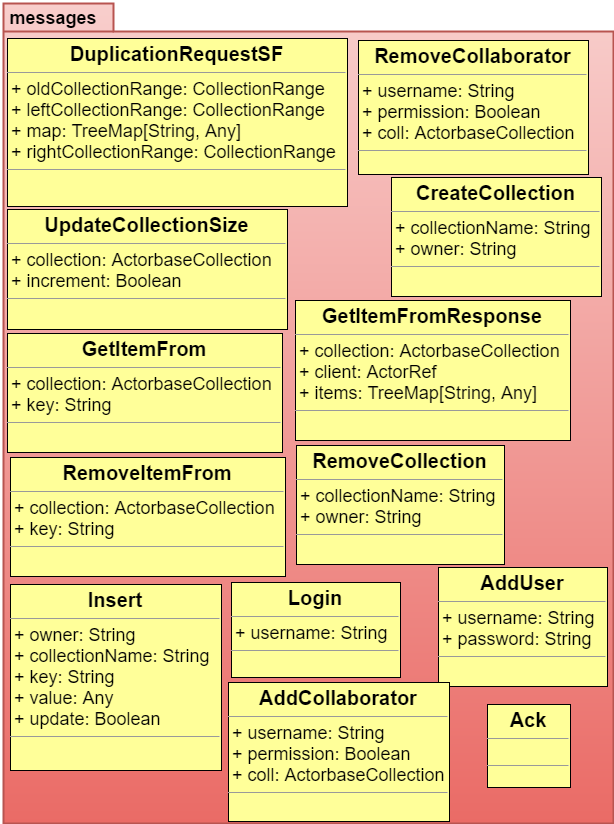

The diagram above was exported from draw.io. Its source (the exported page's mxGraphModel, read from the mxfile embedded in the PNG):
<mxGraphModel dx="6172" dy="6328" grid="1" gridSize="10" guides="1" tooltips="1" connect="1" arrows="1" fold="1" page="1" pageScale="1" pageWidth="826" pageHeight="1169" background="#ffffff" math="0" shadow="0">
  <root>
    <mxCell id="0" />
    <mxCell id="1" parent="0" />
    <mxCell id="2" value="" style="shape=folder;fontStyle=1;spacingTop=10;tabWidth=110;tabHeight=28;tabPosition=left;html=1;shadow=0;glass=0;strokeWidth=2;fontSize=11;plain-red" vertex="1" parent="1">
      <mxGeometry x="-2978" y="592" width="610" height="820" as="geometry" />
    </mxCell>
    <mxCell id="3" value="&lt;b&gt;messages&lt;/b&gt;" style="text;html=1;strokeColor=none;fillColor=none;align=center;verticalAlign=middle;whiteSpace=wrap;overflow=hidden;shadow=0;fontSize=18;" vertex="1" parent="1">
      <mxGeometry x="-2974" y="593" width="92" height="26" as="geometry" />
    </mxCell>
    <mxCell id="4" value="&lt;p style=&quot;margin: 0px ; margin-top: 4px ; text-align: center&quot;&gt;&lt;b&gt;&lt;font style=&quot;font-size: 20px&quot;&gt;DuplicationRequestSF&lt;/font&gt;&lt;/b&gt;&lt;/p&gt;&lt;hr size=&quot;1&quot;&gt;&lt;p style=&quot;margin: 0px ; margin-left: 4px&quot;&gt;&lt;span style=&quot;font-size: 18px ; line-height: 21.6px&quot;&gt;+ oldCollectionRange: CollectionRange&lt;/span&gt;&lt;/p&gt;&lt;p style=&quot;margin: 0px ; margin-left: 4px&quot;&gt;&lt;span style=&quot;font-size: 18px ; line-height: 21.6px&quot;&gt;+ leftCollectionRange: CollectionRange&lt;/span&gt;&lt;/p&gt;&lt;p style=&quot;margin: 0px ; margin-left: 4px&quot;&gt;&lt;span style=&quot;font-size: 18px ; line-height: 21.6px&quot;&gt;+ map: TreeMap[String, Any]&lt;/span&gt;&lt;/p&gt;&lt;p style=&quot;margin: 0px ; margin-left: 4px&quot;&gt;&lt;span style=&quot;font-size: 18px ; line-height: 21.6px&quot;&gt;+ rightCollectionRange: CollectionRange&lt;/span&gt;&lt;/p&gt;&lt;hr size=&quot;1&quot;&gt;&lt;p style=&quot;margin: 0px ; margin-left: 4px&quot;&gt;&lt;br&gt;&lt;/p&gt;" style="verticalAlign=top;align=left;overflow=fill;fontSize=12;fontFamily=Helvetica;html=1;shadow=0;glass=0;strokeColor=#000000;strokeWidth=1;fillColor=#FFFF99;gradientColor=none;" vertex="1" parent="1">
      <mxGeometry x="-2974" y="627" width="340" height="168" as="geometry" />
    </mxCell>
    <mxCell id="5" value="&lt;p style=&quot;margin: 0px ; margin-top: 4px ; text-align: center&quot;&gt;&lt;b&gt;&lt;font style=&quot;font-size: 20px&quot;&gt;UpdateCollectionSize&lt;/font&gt;&lt;/b&gt;&lt;/p&gt;&lt;hr size=&quot;1&quot;&gt;&lt;p style=&quot;margin: 0px ; margin-left: 4px&quot;&gt;&lt;span style=&quot;font-size: 18px ; line-height: 21.6px&quot;&gt;+ collection: ActorbaseCollection&lt;/span&gt;&lt;/p&gt;&lt;p style=&quot;margin: 0px ; margin-left: 4px&quot;&gt;&lt;span style=&quot;font-size: 18px ; line-height: 21.6px&quot;&gt;+ increment: Boolean&lt;br&gt;&lt;/span&gt;&lt;/p&gt;&lt;hr size=&quot;1&quot;&gt;&lt;p style=&quot;margin: 0px ; margin-left: 4px&quot;&gt;&lt;br&gt;&lt;/p&gt;" style="verticalAlign=top;align=left;overflow=fill;fontSize=12;fontFamily=Helvetica;html=1;shadow=0;glass=0;strokeColor=#000000;strokeWidth=1;fillColor=#FFFF99;gradientColor=none;" vertex="1" parent="1">
      <mxGeometry x="-2974" y="798" width="280" height="120" as="geometry" />
    </mxCell>
    <mxCell id="6" value="&lt;p style=&quot;margin: 0px ; margin-top: 4px ; text-align: center&quot;&gt;&lt;b&gt;&lt;font style=&quot;font-size: 20px&quot;&gt;AddUser&lt;/font&gt;&lt;/b&gt;&lt;/p&gt;&lt;hr size=&quot;1&quot;&gt;&lt;p style=&quot;margin: 0px ; margin-left: 4px&quot;&gt;&lt;span style=&quot;font-size: 18px ; line-height: 21.6px&quot;&gt;+ username: String&lt;/span&gt;&lt;/p&gt;&lt;p style=&quot;margin: 0px ; margin-left: 4px&quot;&gt;&lt;span style=&quot;font-size: 18px ; line-height: 21.6px&quot;&gt;+ password: String&lt;br&gt;&lt;/span&gt;&lt;/p&gt;&lt;hr size=&quot;1&quot;&gt;&lt;p style=&quot;margin: 0px ; margin-left: 4px&quot;&gt;&lt;br&gt;&lt;/p&gt;" style="verticalAlign=top;align=left;overflow=fill;fontSize=12;fontFamily=Helvetica;html=1;shadow=0;glass=0;strokeColor=#000000;strokeWidth=1;fillColor=#FFFF99;gradientColor=none;" vertex="1" parent="1">
      <mxGeometry x="-2543" y="1156" width="169" height="119" as="geometry" />
    </mxCell>
    <mxCell id="7" value="&lt;p style=&quot;margin: 0px ; margin-top: 4px ; text-align: center&quot;&gt;&lt;b&gt;&lt;font style=&quot;font-size: 20px&quot;&gt;Login&lt;/font&gt;&lt;/b&gt;&lt;/p&gt;&lt;hr size=&quot;1&quot;&gt;&lt;p style=&quot;margin: 0px ; margin-left: 4px&quot;&gt;&lt;span style=&quot;font-size: 18px ; line-height: 21.6px&quot;&gt;+ username: String&lt;/span&gt;&lt;/p&gt;&lt;hr size=&quot;1&quot;&gt;&lt;p style=&quot;margin: 0px ; margin-left: 4px&quot;&gt;&lt;br&gt;&lt;/p&gt;" style="verticalAlign=top;align=left;overflow=fill;fontSize=12;fontFamily=Helvetica;html=1;shadow=0;glass=0;strokeColor=#000000;strokeWidth=1;fillColor=#FFFF99;gradientColor=none;" vertex="1" parent="1">
      <mxGeometry x="-2750" y="1171" width="169" height="95" as="geometry" />
    </mxCell>
    <mxCell id="8" value="&lt;p style=&quot;margin: 0px ; margin-top: 4px ; text-align: center&quot;&gt;&lt;span style=&quot;font-size: 20px ; line-height: 24px&quot;&gt;&lt;b&gt;Insert&lt;/b&gt;&lt;/span&gt;&lt;/p&gt;&lt;hr size=&quot;1&quot;&gt;&lt;p style=&quot;margin: 0px ; margin-left: 4px&quot;&gt;&lt;span style=&quot;font-size: 18px ; line-height: 21.6px&quot;&gt;+ owner: String&lt;/span&gt;&lt;/p&gt;&lt;p style=&quot;margin: 0px ; margin-left: 4px&quot;&gt;&lt;span style=&quot;font-size: 18px ; line-height: 21.6px&quot;&gt;+ collectionName: String&lt;/span&gt;&lt;/p&gt;&lt;p style=&quot;margin: 0px ; margin-left: 4px&quot;&gt;&lt;span style=&quot;font-size: 18px ; line-height: 21.6px&quot;&gt;+ key: String&lt;/span&gt;&lt;/p&gt;&lt;p style=&quot;margin: 0px ; margin-left: 4px&quot;&gt;&lt;span style=&quot;font-size: 18px ; line-height: 21.6px&quot;&gt;+ value: Any&lt;/span&gt;&lt;/p&gt;&lt;p style=&quot;margin: 0px ; margin-left: 4px&quot;&gt;&lt;span style=&quot;font-size: 18px ; line-height: 21.6px&quot;&gt;+ update: Boolean&lt;/span&gt;&lt;/p&gt;&lt;hr size=&quot;1&quot;&gt;&lt;p style=&quot;margin: 0px ; margin-left: 4px&quot;&gt;&lt;br&gt;&lt;/p&gt;" style="verticalAlign=top;align=left;overflow=fill;fontSize=12;fontFamily=Helvetica;html=1;shadow=0;glass=0;strokeColor=#000000;strokeWidth=1;fillColor=#FFFF99;gradientColor=none;" vertex="1" parent="1">
      <mxGeometry x="-2971" y="1173" width="211" height="186" as="geometry" />
    </mxCell>
    <mxCell id="9" value="&lt;p style=&quot;margin: 0px ; margin-top: 4px ; text-align: center&quot;&gt;&lt;b&gt;&lt;font style=&quot;font-size: 20px&quot;&gt;GetItemFrom&lt;/font&gt;&lt;/b&gt;&lt;/p&gt;&lt;hr size=&quot;1&quot;&gt;&lt;p style=&quot;margin: 0px ; margin-left: 4px&quot;&gt;&lt;span style=&quot;font-size: 18px ; line-height: 21.6px&quot;&gt;+ collection: ActorbaseCollection&lt;/span&gt;&lt;/p&gt;&lt;p style=&quot;margin: 0px ; margin-left: 4px&quot;&gt;&lt;span style=&quot;font-size: 18px ; line-height: 21.6px&quot;&gt;+ key: String&lt;br&gt;&lt;/span&gt;&lt;/p&gt;&lt;hr size=&quot;1&quot;&gt;&lt;p style=&quot;margin: 0px ; margin-left: 4px&quot;&gt;&lt;br&gt;&lt;/p&gt;" style="verticalAlign=top;align=left;overflow=fill;fontSize=12;fontFamily=Helvetica;html=1;shadow=0;glass=0;strokeColor=#000000;strokeWidth=1;fillColor=#FFFF99;gradientColor=none;" vertex="1" parent="1">
      <mxGeometry x="-2974" y="922" width="275" height="119" as="geometry" />
    </mxCell>
    <mxCell id="10" value="&lt;p style=&quot;margin: 0px ; margin-top: 4px ; text-align: center&quot;&gt;&lt;b&gt;&lt;font style=&quot;font-size: 20px&quot;&gt;GetItemFromResponse&lt;/font&gt;&lt;/b&gt;&lt;/p&gt;&lt;hr size=&quot;1&quot;&gt;&lt;p style=&quot;margin: 0px ; margin-left: 4px&quot;&gt;&lt;span style=&quot;font-size: 18px ; line-height: 21.6px&quot;&gt;+ collection: ActorbaseCollection&lt;/span&gt;&lt;/p&gt;&lt;p style=&quot;margin: 0px ; margin-left: 4px&quot;&gt;&lt;span style=&quot;font-size: 18px ; line-height: 21.6px&quot;&gt;+ client: ActorRef&lt;/span&gt;&lt;/p&gt;&lt;p style=&quot;margin: 0px ; margin-left: 4px&quot;&gt;&lt;span style=&quot;font-size: 18px ; line-height: 21.6px&quot;&gt;+ items: TreeMap[String, Any]&lt;br&gt;&lt;/span&gt;&lt;/p&gt;&lt;hr size=&quot;1&quot;&gt;&lt;p style=&quot;margin: 0px ; margin-left: 4px&quot;&gt;&lt;br&gt;&lt;/p&gt;" style="verticalAlign=top;align=left;overflow=fill;fontSize=12;fontFamily=Helvetica;html=1;shadow=0;glass=0;strokeColor=#000000;strokeWidth=1;fillColor=#FFFF99;gradientColor=none;" vertex="1" parent="1">
      <mxGeometry x="-2686" y="889" width="275" height="140" as="geometry" />
    </mxCell>
    <mxCell id="11" value="&lt;p style=&quot;margin: 0px ; margin-top: 4px ; text-align: center&quot;&gt;&lt;b&gt;&lt;font style=&quot;font-size: 20px&quot;&gt;RemoveItemFrom&lt;/font&gt;&lt;/b&gt;&lt;/p&gt;&lt;hr size=&quot;1&quot;&gt;&lt;p style=&quot;margin: 0px ; margin-left: 4px&quot;&gt;&lt;span style=&quot;font-size: 18px ; line-height: 21.6px&quot;&gt;+ collection: ActorbaseCollection&lt;/span&gt;&lt;/p&gt;&lt;p style=&quot;margin: 0px ; margin-left: 4px&quot;&gt;&lt;span style=&quot;font-size: 18px ; line-height: 21.6px&quot;&gt;+ key: String&lt;br&gt;&lt;/span&gt;&lt;/p&gt;&lt;hr size=&quot;1&quot;&gt;&lt;p style=&quot;margin: 0px ; margin-left: 4px&quot;&gt;&lt;br&gt;&lt;/p&gt;" style="verticalAlign=top;align=left;overflow=fill;fontSize=12;fontFamily=Helvetica;html=1;shadow=0;glass=0;strokeColor=#000000;strokeWidth=1;fillColor=#FFFF99;gradientColor=none;" vertex="1" parent="1">
      <mxGeometry x="-2971" y="1046" width="275" height="119" as="geometry" />
    </mxCell>
    <mxCell id="12" value="&lt;p style=&quot;margin: 0px ; margin-top: 4px ; text-align: center&quot;&gt;&lt;b&gt;&lt;font style=&quot;font-size: 20px&quot;&gt;RemoveCollection&lt;/font&gt;&lt;/b&gt;&lt;/p&gt;&lt;hr size=&quot;1&quot;&gt;&lt;p style=&quot;margin: 0px ; margin-left: 4px&quot;&gt;&lt;span style=&quot;font-size: 18px ; line-height: 21.6px&quot;&gt;+ collectionName: String&lt;/span&gt;&lt;/p&gt;&lt;p style=&quot;margin: 0px ; margin-left: 4px&quot;&gt;&lt;span style=&quot;font-size: 18px ; line-height: 21.6px&quot;&gt;+ owner: String&lt;br&gt;&lt;/span&gt;&lt;/p&gt;&lt;hr size=&quot;1&quot;&gt;&lt;p style=&quot;margin: 0px ; margin-left: 4px&quot;&gt;&lt;br&gt;&lt;/p&gt;" style="verticalAlign=top;align=left;overflow=fill;fontSize=12;fontFamily=Helvetica;html=1;shadow=0;glass=0;strokeColor=#000000;strokeWidth=1;fillColor=#FFFF99;gradientColor=none;" vertex="1" parent="1">
      <mxGeometry x="-2685" y="1034" width="208" height="119" as="geometry" />
    </mxCell>
    <mxCell id="13" value="&lt;p style=&quot;margin: 0px ; margin-top: 4px ; text-align: center&quot;&gt;&lt;b&gt;&lt;font style=&quot;font-size: 20px&quot;&gt;CreateCollection&lt;/font&gt;&lt;/b&gt;&lt;/p&gt;&lt;hr size=&quot;1&quot;&gt;&lt;p style=&quot;margin: 0px ; margin-left: 4px&quot;&gt;&lt;span style=&quot;font-size: 18px ; line-height: 21.6px&quot;&gt;+ collectionName: String&lt;/span&gt;&lt;/p&gt;&lt;p style=&quot;margin: 0px ; margin-left: 4px&quot;&gt;&lt;span style=&quot;font-size: 18px ; line-height: 21.6px&quot;&gt;+ owner: String&lt;br&gt;&lt;/span&gt;&lt;/p&gt;&lt;hr size=&quot;1&quot;&gt;&lt;p style=&quot;margin: 0px ; margin-left: 4px&quot;&gt;&lt;br&gt;&lt;/p&gt;" style="verticalAlign=top;align=left;overflow=fill;fontSize=12;fontFamily=Helvetica;html=1;shadow=0;glass=0;strokeColor=#000000;strokeWidth=1;fillColor=#FFFF99;gradientColor=none;" vertex="1" parent="1">
      <mxGeometry x="-2590" y="766" width="210" height="119" as="geometry" />
    </mxCell>
    <mxCell id="14" value="&lt;p style=&quot;margin: 0px ; margin-top: 4px ; text-align: center&quot;&gt;&lt;b&gt;&lt;font style=&quot;font-size: 20px&quot;&gt;RemoveCollaborator&lt;/font&gt;&lt;/b&gt;&lt;/p&gt;&lt;hr size=&quot;1&quot;&gt;&lt;p style=&quot;margin: 0px ; margin-left: 4px&quot;&gt;&lt;span style=&quot;font-size: 18px ; line-height: 21.6px&quot;&gt;+ username: String&lt;/span&gt;&lt;/p&gt;&lt;p style=&quot;margin: 0px ; margin-left: 4px&quot;&gt;&lt;span style=&quot;font-size: 18px ; line-height: 21.6px&quot;&gt;+ permission: Boolean&lt;br&gt;&lt;/span&gt;&lt;/p&gt;&lt;p style=&quot;margin: 0px ; margin-left: 4px&quot;&gt;&lt;span style=&quot;font-size: 18px ; line-height: 21.6px&quot;&gt;+ coll: ActorbaseCollection&lt;/span&gt;&lt;/p&gt;&lt;hr size=&quot;1&quot;&gt;&lt;p style=&quot;margin: 0px ; margin-left: 4px&quot;&gt;&lt;br&gt;&lt;/p&gt;" style="verticalAlign=top;align=left;overflow=fill;fontSize=12;fontFamily=Helvetica;html=1;shadow=0;glass=0;strokeColor=#000000;strokeWidth=1;fillColor=#FFFF99;gradientColor=none;" vertex="1" parent="1">
      <mxGeometry x="-2623" y="629" width="230" height="134" as="geometry" />
    </mxCell>
    <mxCell id="15" value="&lt;p style=&quot;margin: 0px ; margin-top: 4px ; text-align: center&quot;&gt;&lt;b&gt;&lt;font style=&quot;font-size: 20px&quot;&gt;AddCollaborator&lt;/font&gt;&lt;/b&gt;&lt;/p&gt;&lt;hr size=&quot;1&quot;&gt;&lt;p style=&quot;margin: 0px ; margin-left: 4px&quot;&gt;&lt;span style=&quot;font-size: 18px ; line-height: 21.6px&quot;&gt;+ username: String&lt;/span&gt;&lt;/p&gt;&lt;p style=&quot;margin: 0px ; margin-left: 4px&quot;&gt;&lt;span style=&quot;font-size: 18px ; line-height: 21.6px&quot;&gt;+ permission: Boolean&lt;br&gt;&lt;/span&gt;&lt;/p&gt;&lt;p style=&quot;margin: 0px ; margin-left: 4px&quot;&gt;&lt;span style=&quot;font-size: 18px ; line-height: 21.6px&quot;&gt;+ coll: ActorbaseCollection&lt;/span&gt;&lt;/p&gt;&lt;hr size=&quot;1&quot;&gt;&lt;p style=&quot;margin: 0px ; margin-left: 4px&quot;&gt;&lt;br&gt;&lt;/p&gt;" style="verticalAlign=top;align=left;overflow=fill;fontSize=12;fontFamily=Helvetica;html=1;shadow=0;glass=0;strokeColor=#000000;strokeWidth=1;fillColor=#FFFF99;gradientColor=none;" vertex="1" parent="1">
      <mxGeometry x="-2753" y="1271" width="221" height="139" as="geometry" />
    </mxCell>
    <mxCell id="16" value="&lt;p style=&quot;margin: 0px ; margin-top: 4px ; text-align: center&quot;&gt;&lt;b&gt;&lt;font style=&quot;font-size: 20px&quot;&gt;Ack&lt;/font&gt;&lt;/b&gt;&lt;/p&gt;&lt;hr size=&quot;1&quot;&gt;&lt;p style=&quot;margin: 0px ; margin-left: 4px&quot;&gt;&lt;br&gt;&lt;/p&gt;&lt;hr size=&quot;1&quot;&gt;&lt;p style=&quot;margin: 0px ; margin-left: 4px&quot;&gt;&lt;br&gt;&lt;/p&gt;" style="verticalAlign=top;align=left;overflow=fill;fontSize=12;fontFamily=Helvetica;html=1;shadow=0;glass=0;strokeColor=#000000;strokeWidth=1;fillColor=#FFFF99;gradientColor=none;" vertex="1" parent="1">
      <mxGeometry x="-2494" y="1293" width="83" height="83" as="geometry" />
    </mxCell>
  </root>
</mxGraphModel>